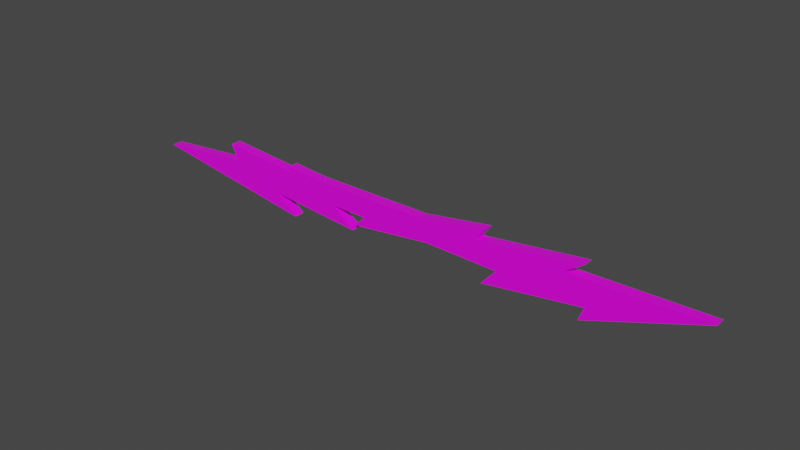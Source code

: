 # Source: ZuesLightningBolt.blend  (saved by Blender 2.93.21; exported with 4.5.12 LTS)
import bpy
from mathutils import Matrix  # noqa: F401  (used for matrix-valued properties, if any)

bpy.ops.wm.read_factory_settings(use_empty=True)
scene = bpy.context.scene
scene.name = 'Scene'

# ---- collections
col_collection = bpy.data.collections.new('Collection'); scene.collection.children.link(col_collection)

# ---- images (referenced by path relative to the original .blend; pixels are not part of the script)
import os
ASSET_DIR = os.environ.get("B2B_ASSET_DIR", "")  # directory of the original .blend (textures are referenced by path, not embedded)
HERE = os.path.dirname(os.path.abspath(__file__))  # packed textures are extracted next to this script under _unpacked/

def load_image(name, relpath, width, height, colorspace="sRGB"):
    """Load a texture the original file referenced (path relative to the .blend, or extracted next to this script)."""
    p = next((c for c in (os.path.join(HERE, relpath), os.path.join(ASSET_DIR, relpath)) if relpath and os.path.exists(c)), "")
    if p:
        img = bpy.data.images.load(p, check_existing=True)
        img.name = name
    else:  # same state as the original file: an image datablock whose file is absent (Cycles renders it pink)
        img = bpy.data.images.new(name, width, height)
        img.source = "FILE"
        img.filepath = "//" + (relpath or name)
    img.colorspace_settings.name = colorspace
    return img
img_scottspalette_png = load_image('ScottsPalette.png', 'ScottsPalette.png', 1024, 1024, 'sRGB')

# ---- materials (node trees are filled in below, after node groups)
mat_material = bpy.data.materials.new('Material')
mat_material.alpha_threshold = 0.0
mat_material.use_transparent_shadow = False
mat_material.line_color = (0.0, 0.0, 0.0, 1.0)

# ---- material node trees
mat_material.use_nodes = True; mat_material.node_tree.nodes.clear()
_N = mat_material.node_tree.nodes; _L = mat_material.node_tree.links
n0 = _N.new('ShaderNodeOutputMaterial'); n0.name = 'Material Output'; n0.location = (300, 300)
n1 = _N.new('ShaderNodeBsdfPrincipled'); n1.name = 'Principled BSDF'; n1.location = (10, 300)
n1.distribution = 'GGX'
n1.subsurface_method = 'BURLEY'
n1.inputs[2].default_value = 0.4
n1.inputs[3].default_value = 1.45
n1.inputs[27].default_value = (0.0, 0.0, 0.0, 1.0)
n1.inputs[28].default_value = 1.0
n2 = _N.new('ShaderNodeTexImage'); n2.name = 'Image Texture'; n2.location = (-368, 226)
n2.image = img_scottspalette_png
n2.interpolation = 'Closest'
_L.new(n1.outputs[0], n0.inputs[0])
_L.new(n2.outputs[0], n1.inputs[0])
n0.is_active_output = True

# ---- world
world_world = bpy.data.worlds.new('World'); scene.world = world_world
world_world.use_nodes = True; world_world.node_tree.nodes.clear()
_N = world_world.node_tree.nodes; _L = world_world.node_tree.links
n0 = _N.new('ShaderNodeOutputWorld'); n0.name = 'World Output'; n0.location = (300, 300)
n1 = _N.new('ShaderNodeBackground'); n1.name = 'Background'; n1.location = (10, 300)
n1.inputs[0].default_value = (0.05088, 0.05088, 0.05088, 1.0)
_L.new(n1.outputs[0], n0.inputs[0])
n0.is_active_output = True
world_world.color = (0.05088, 0.05088, 0.05088)
world_world.use_sun_shadow = False
world_world.sun_shadow_jitter_overblur = 0.0

# ---- meshes
me_cube = bpy.data.meshes.new('Cube')
me_cube.from_pydata([(0.4335, 0.03007, 1.34), (0.08156, 0.03, 1.227), (0.4341, -0.03, 1.34), (0.08156, -0.03, 1.227), (-0.05644, 0.03, 1.34), (-0.05644, 0.03, 1.227), (-0.05644, -0.03, 1.34), (-0.05644, -0.03, 1.227), (-0.4521, 0.03, 1.357), (-0.425, 0.03, 1.328), (-0.4521, -0.03, 1.357), (-0.425, -0.03, 1.328), (-0.1398, -0.03, 1.228), (-0.1398, 0.03, 1.228), (-0.2407, 0.03, 1.34), (-0.2407, -0.03, 1.34), (-0.004372, -0.03, 1.128), (-0.004372, 0.03, 1.128), (-0.5497, -0.03, 1.176), (-0.5497, 0.03, 1.176), (-0.418, -0.03, 1.074), (-0.418, 0.03, 1.074), (-1.404, -0.03, 1.226), (-1.404, 0.03, 1.226), (-0.8421, -0.03, 1.279), (-0.8421, 0.03, 1.279), (-0.8902, -0.03, 1.367), (-0.8902, 0.03, 1.367), (0.00996, 0.03, 1.162), (0.00996, -0.03, 1.162), (0.4788, 0.03, 1.219), (0.4788, -0.03, 1.219), (0.8953, 0.03, 1.21), (0.8953, -0.03, 1.21), (0.8105, 0.03, 1.116), (0.8105, -0.03, 1.116), (1.374, 0.03, 1.198), (1.374, -0.03, 1.198), (1.344, 0.03, 1.123), (1.344, -0.03, 1.123), (1.981, 0.03, 1.351), (1.981, -0.03, 1.351), (1.251, 0.03, 1.338), (1.251, -0.03, 1.338), (1.356, 0.03, 1.409), (1.356, -0.03, 1.409), (0.7736, 0.03, 1.335), (0.7736, -0.03, 1.335), (0.8219, 0.03, 1.402), (0.8219, -0.03, 1.402), (0.6268, 0.03, 1.216), (0.6159, -0.03, 1.216)], [], [(0, 4, 6, 2), (3, 2, 6, 7), (13, 12, 11, 9), (5, 1, 3, 7), (1, 0, 2, 3), (5, 4, 0, 1), (11, 10, 8, 9), (15, 14, 8, 10), (14, 13, 9, 8), (12, 15, 10, 11), (7, 6, 15, 12), (4, 5, 13, 14), (6, 4, 14, 15), (5, 7, 12, 13), (13, 12, 16, 17), (17, 16, 18, 19), (19, 18, 20, 21), (21, 20, 22, 23), (23, 22, 24, 25), (25, 24, 26, 27), (27, 26, 11, 9), (16, 12, 11, 26, 24, 22, 20, 18), (27, 9, 13, 17, 19, 21, 23, 25), (1, 3, 29, 28), (28, 29, 31, 30), (30, 31, 51, 50), (32, 33, 35, 34), (34, 35, 37, 36), (36, 37, 39, 38), (38, 39, 41, 40), (40, 41, 43, 42), (42, 43, 45, 44), (44, 45, 47, 46), (46, 47, 49, 48), (48, 49, 2, 0), (2, 49, 47, 51, 31, 29, 3), (48, 0, 1, 28, 30, 50, 46), (51, 47, 45, 43, 41, 39, 37, 35, 33), (50, 51, 33, 32), (46, 50, 32, 34, 36, 38, 40, 42, 44)])
_uv = me_cube.uv_layers.new(name='UVMap')
_uv.uv.foreach_set('vector', [0.4651, 0.896, 0.4651, 0.896, 0.4651, 0.896, 0.4651, 0.896, 0.4651, 0.896, 0.4651, 0.896, 0.4651, 0.896, 0.4651, 0.896, 0.4651, 0.896, 0.4651, 0.896, 0.4651, 0.896, 0.4651, 0.896, 0.4651, 0.896, 0.4651, 0.896, 0.4651, 0.896, 0.4651, 0.896, 0.03537, 0.985, 0.03537, 0.985, 0.03537, 0.985, 0.03537, 0.985, 0.4651, 0.896, 0.4651, 0.896, 0.4651, 0.896, 0.4651, 0.896, 0.4651, 0.896, 0.4651, 0.896, 0.4651, 0.896, 0.4651, 0.896, 0.4651, 0.896, 0.4651, 0.896, 0.4651, 0.896, 0.4651, 0.896, 0.4651, 0.896, 0.4651, 0.896, 0.4651, 0.896, 0.4651, 0.896, 0.4651, 0.896, 0.4651, 0.896, 0.4651, 0.896, 0.4651, 0.896, 0.4651, 0.896, 0.4651, 0.896, 0.4651, 0.896, 0.4651, 0.896, 0.4651, 0.896, 0.4651, 0.896, 0.4651, 0.896, 0.4651, 0.896, 0.4651, 0.896, 0.4651, 0.896, 0.4651, 0.896, 0.4651, 0.896, 0.4651, 0.896, 0.4651, 0.896, 0.4651, 0.896, 0.4651, 0.896, 0.4651, 0.896, 0.4651, 0.896, 0.4651, 0.896, 0.4651, 0.896, 0.4651, 0.896, 0.4651, 0.896, 0.4651, 0.896, 0.4651, 0.896, 0.4651, 0.896, 0.4651, 0.896, 0.4651, 0.896, 0.4651, 0.896, 0.4651, 0.896, 0.4651, 0.896, 0.4651, 0.896, 0.4651, 0.896, 0.4651, 0.896, 0.4651, 0.896, 0.4651, 0.896, 0.4651, 0.896, 0.4651, 0.896, 0.4651, 0.896, 0.4651, 0.896, 0.4651, 0.896, 0.4651, 0.896, 0.4651, 0.896, 0.4651, 0.896, 0.4651, 0.896, 0.4651, 0.896, 0.4651, 0.896, 0.4651, 0.896, 0.4651, 0.896, 0.4651, 0.896, 0.4651, 0.896, 0.4651, 0.896, 0.4651, 0.896, 0.4651, 0.896, 0.4651, 0.896, 0.4651, 0.896, 0.4651, 0.896, 0.4651, 0.896, 0.4651, 0.896, 0.4651, 0.896, 0.4651, 0.896, 0.03537, 0.985, 0.03537, 0.985, 0.03537, 0.985, 0.03537, 0.985, 0.03537, 0.985, 0.03537, 0.985, 0.03537, 0.985, 0.03537, 0.985, 0.03537, 0.985, 0.03537, 0.985, 0.03537, 0.985, 0.03537, 0.985, 0.4651, 0.896, 0.4651, 0.896, 0.4651, 0.896, 0.4651, 0.896, 0.4651, 0.896, 0.4651, 0.896, 0.4651, 0.896, 0.4651, 0.896, 0.4651, 0.896, 0.4651, 0.896, 0.4651, 0.896, 0.4651, 0.896, 0.4651, 0.896, 0.4651, 0.896, 0.4651, 0.896, 0.4651, 0.896, 0.4651, 0.896, 0.4651, 0.896, 0.4651, 0.896, 0.4651, 0.896, 0.4651, 0.896, 0.4651, 0.896, 0.4651, 0.896, 0.4651, 0.896, 0.4651, 0.896, 0.4651, 0.896, 0.4651, 0.896, 0.4651, 0.896, 0.03537, 0.985, 0.03537, 0.985, 0.03537, 0.985, 0.03537, 0.985, 0.03537, 0.985, 0.03537, 0.985, 0.03537, 0.985, 0.03537, 0.985, 0.03537, 0.985, 0.03537, 0.985, 0.03537, 0.985, 0.03537, 0.985, 0.03537, 0.985, 0.03537, 0.985, 0.03537, 0.985, 0.03537, 0.985, 0.03537, 0.985, 0.03537, 0.985, 0.03537, 0.985, 0.03537, 0.985, 0.03537, 0.985, 0.03537, 0.985, 0.4651, 0.896, 0.4651, 0.896, 0.4651, 0.896, 0.4651, 0.896, 0.4651, 0.896, 0.4651, 0.896, 0.4651, 0.896, 0.4651, 0.896, 0.4651, 0.896, 0.4651, 0.896, 0.4651, 0.896, 0.4651, 0.896, 0.4651, 0.896, 0.4651, 0.896, 0.4651, 0.896, 0.4651, 0.896, 0.4651, 0.896, 0.4651, 0.896, 0.4651, 0.896, 0.4651, 0.896, 0.4651, 0.896, 0.4651, 0.896])
me_cube.materials.append(mat_material)
me_cube.use_remesh_preserve_volume = False
me_cube.use_remesh_preserve_attributes = False
me_cube.use_mirror_vertex_groups = False
me_cube.update()

# ---- objects
ob_cube = bpy.data.objects.new('Cube', me_cube)

# ---- transforms, parenting, visibility, modifiers, constraints
ob_cube.location = (0.0, 0.0, 0.0)
ob_cube.lock_rotations_4d = False
ob_cube.empty_display_type = 'ARROWS'
ob_cube.lineart.crease_threshold = 0.0

# ---- collection membership
col_collection.objects.link(ob_cube)

# ---- scene / render settings (as saved in the file)
scene.frame_start = 1; scene.frame_end = 250; scene.frame_set(0)
scene.render.engine = 'BLENDER_EEVEE_NEXT'
scene.cycles.use_denoising = False
scene.cycles.samples = 128
scene.cycles.sampling_pattern = 'TABULATED_SOBOL'
scene.cycles.use_adaptive_sampling = False
scene.cycles.use_light_tree = False
scene.view_settings.view_transform = 'Filmic'
bpy.context.view_layer.update()

# ---- added for rendering (the .blend has no active camera and no usable light): camera, sun
cam_auto = bpy.data.cameras.new('AutoCamera')
cam_auto.lens = 50.0
cam_auto.sensor_width = 36.0
cam_auto.clip_end = 1000.0
ob_auto_camera = bpy.data.objects.new('AutoCamera', cam_auto)
scene.collection.objects.link(ob_auto_camera)
ob_auto_camera.location = (3.43557, -3.77669, 3.75929)
ob_auto_camera.rotation_euler = (1.09748, -7.21219e-08, 0.694738)
scene.camera = ob_auto_camera
light_auto_sun = bpy.data.lights.new('AutoSun', 'SUN')
light_auto_sun.energy = 3.0
light_auto_sun.angle = 0.0523599
ob_auto_sun = bpy.data.objects.new('AutoSun', light_auto_sun)
scene.collection.objects.link(ob_auto_sun)
ob_auto_sun.rotation_euler = (0.872665, 0.174533, 0.523599)
bpy.context.view_layer.update()
